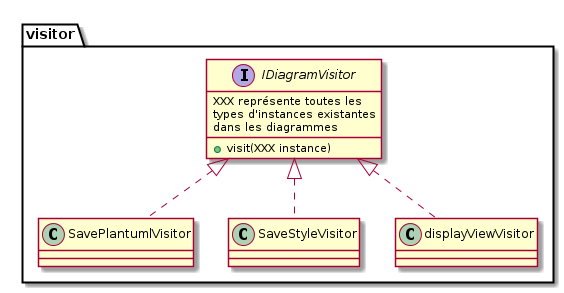

The diagram above was rendered by PlantUML. Its source (embedded in the PNG):
@startuml
package visitor {
interface IDiagramVisitor{
	+visit(XXX instance)

	XXX représente toutes les 
	types d'instances existantes
	dans les diagrammes
}

class SavePlantumlVisitor implements IDiagramVisitor
class SaveStyleVisitor  implements IDiagramVisitor
class displayViewVisitor implements IDiagramVisitor
}
@enduml